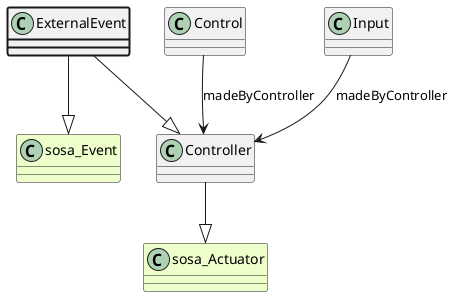

The diagram above was rendered by PlantUML. Its source (embedded in the PNG):
@startuml
class ExternalEvent  #line.bold
class Controller  
class sosa_Actuator #EEFFCC 
Controller --|> sosa_Actuator
class Control 
Control --> Controller : madeByController
class Input 
Input --> Controller : madeByController
ExternalEvent --|> Controller
class sosa_Event #EEFFCC 
ExternalEvent --|> sosa_Event
@enduml